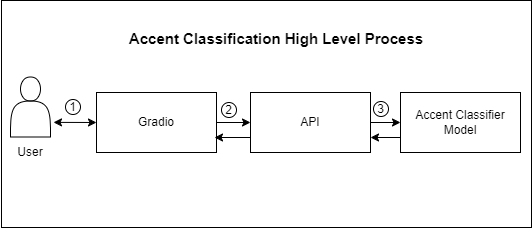

The diagram above was exported from draw.io. Its source (the exported page's mxGraphModel, read from the mxfile embedded in the PNG):
<mxGraphModel dx="792" dy="1182" grid="1" gridSize="10" guides="1" tooltips="1" connect="1" arrows="1" fold="1" page="1" pageScale="1" pageWidth="850" pageHeight="1100" math="0" shadow="0">
  <root>
    <mxCell id="0" />
    <mxCell id="1" parent="0" />
    <mxCell id="2" value="" style="rounded=0;whiteSpace=wrap;html=1;" vertex="1" parent="1">
      <mxGeometry x="71" y="383" width="530" height="227" as="geometry" />
    </mxCell>
    <mxCell id="3" style="edgeStyle=orthogonalEdgeStyle;rounded=0;orthogonalLoop=1;jettySize=auto;html=1;exitX=0;exitY=0.75;exitDx=0;exitDy=0;entryX=1;entryY=0.75;entryDx=0;entryDy=0;" edge="1" source="4" target="6" parent="1">
      <mxGeometry relative="1" as="geometry" />
    </mxCell>
    <mxCell id="4" value="Accent Classifier&lt;div&gt;Model&lt;/div&gt;" style="rounded=0;whiteSpace=wrap;html=1;" vertex="1" parent="1">
      <mxGeometry x="470" y="475" width="120" height="60" as="geometry" />
    </mxCell>
    <mxCell id="5" style="edgeStyle=orthogonalEdgeStyle;rounded=0;orthogonalLoop=1;jettySize=auto;html=1;entryX=0;entryY=0.5;entryDx=0;entryDy=0;" edge="1" source="6" target="4" parent="1">
      <mxGeometry relative="1" as="geometry" />
    </mxCell>
    <mxCell id="6" value="API" style="rounded=0;whiteSpace=wrap;html=1;" vertex="1" parent="1">
      <mxGeometry x="320" y="475" width="120" height="60" as="geometry" />
    </mxCell>
    <mxCell id="7" style="edgeStyle=orthogonalEdgeStyle;rounded=0;orthogonalLoop=1;jettySize=auto;html=1;exitX=1;exitY=0.5;exitDx=0;exitDy=0;entryX=0;entryY=0.5;entryDx=0;entryDy=0;" edge="1" source="8" target="6" parent="1">
      <mxGeometry relative="1" as="geometry" />
    </mxCell>
    <mxCell id="8" value="Gradio" style="rounded=0;whiteSpace=wrap;html=1;" vertex="1" parent="1">
      <mxGeometry x="166" y="475" width="120" height="60" as="geometry" />
    </mxCell>
    <mxCell id="9" value="" style="shape=actor;whiteSpace=wrap;html=1;" vertex="1" parent="1">
      <mxGeometry x="80" y="459.5" width="40" height="60" as="geometry" />
    </mxCell>
    <mxCell id="10" value="&lt;font style=&quot;font-size: 15px;&quot;&gt;&lt;b&gt;Accent Classification High Level Process&lt;/b&gt;&lt;/font&gt;" style="text;html=1;align=center;verticalAlign=middle;whiteSpace=wrap;rounded=0;" vertex="1" parent="1">
      <mxGeometry x="186" y="406" width="320" height="30" as="geometry" />
    </mxCell>
    <mxCell id="11" value="1" style="ellipse;whiteSpace=wrap;html=1;aspect=fixed;" vertex="1" parent="1">
      <mxGeometry x="135" y="482" width="15" height="15" as="geometry" />
    </mxCell>
    <mxCell id="12" value="2" style="ellipse;whiteSpace=wrap;html=1;aspect=fixed;" vertex="1" parent="1">
      <mxGeometry x="291" y="485" width="15" height="15" as="geometry" />
    </mxCell>
    <mxCell id="13" value="3" style="ellipse;whiteSpace=wrap;html=1;aspect=fixed;" vertex="1" parent="1">
      <mxGeometry x="443" y="484" width="15" height="15" as="geometry" />
    </mxCell>
    <mxCell id="14" style="edgeStyle=orthogonalEdgeStyle;rounded=0;orthogonalLoop=1;jettySize=auto;html=1;exitX=0;exitY=0.75;exitDx=0;exitDy=0;entryX=0.983;entryY=0.763;entryDx=0;entryDy=0;entryPerimeter=0;" edge="1" source="6" target="8" parent="1">
      <mxGeometry relative="1" as="geometry" />
    </mxCell>
    <mxCell id="15" value="" style="endArrow=classic;startArrow=classic;html=1;rounded=0;entryX=0;entryY=0.5;entryDx=0;entryDy=0;" edge="1" target="8" parent="1">
      <mxGeometry width="50" height="50" relative="1" as="geometry">
        <mxPoint x="123" y="504.88" as="sourcePoint" />
        <mxPoint x="157" y="504.88" as="targetPoint" />
      </mxGeometry>
    </mxCell>
    <mxCell id="16" value="User" style="text;html=1;align=center;verticalAlign=middle;whiteSpace=wrap;rounded=0;" vertex="1" parent="1">
      <mxGeometry x="70" y="520" width="60" height="30" as="geometry" />
    </mxCell>
  </root>
</mxGraphModel>